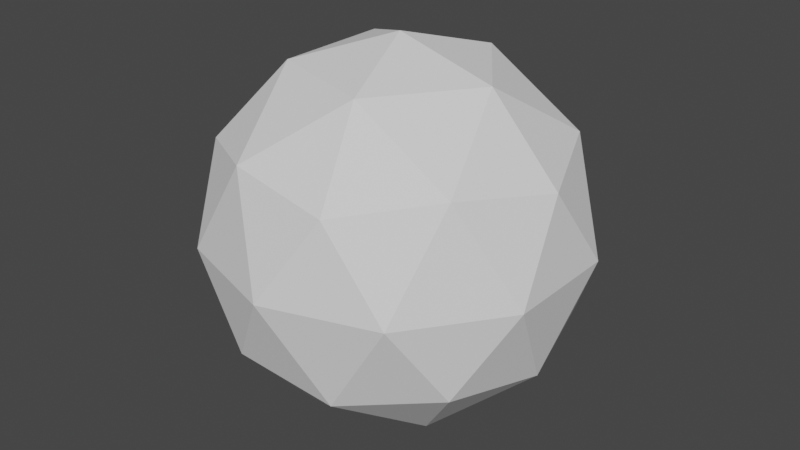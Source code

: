 # Source: DestructOrb.blend  (saved by Blender 2.90.8; exported with 4.5.12 LTS)
import bpy
from mathutils import Matrix  # noqa: F401  (used for matrix-valued properties, if any)

bpy.ops.wm.read_factory_settings(use_empty=True)
scene = bpy.context.scene
scene.name = 'Scene'

# ---- collections
col_collection = bpy.data.collections.new('Collection'); scene.collection.children.link(col_collection)

# ---- world
world_world = bpy.data.worlds.new('World'); scene.world = world_world
world_world.use_nodes = True; world_world.node_tree.nodes.clear()
_N = world_world.node_tree.nodes; _L = world_world.node_tree.links
n0 = _N.new('ShaderNodeOutputWorld'); n0.name = 'World Output'; n0.location = (300, 300)
n1 = _N.new('ShaderNodeBackground'); n1.name = 'Background'; n1.location = (10, 300)
n1.inputs[0].default_value = (0.05088, 0.05088, 0.05088, 1.0)
_L.new(n1.outputs[0], n0.inputs[0])
n0.is_active_output = True
world_world.color = (0.05088, 0.05088, 0.05088)
world_world.use_sun_shadow = False
world_world.sun_shadow_jitter_overblur = 0.0

# ---- meshes
me_icosphere = bpy.data.meshes.new('Icosphere')
me_icosphere.from_pydata([(0.0, 0.0, -1.0), (0.7236, -0.5257, -0.4472), (-0.2764, -0.8506, -0.4472), (-0.8944, 0.0, -0.4472), (-0.2764, 0.8506, -0.4472), (0.7236, 0.5257, -0.4472), (0.2764, -0.8506, 0.4472), (-0.7236, -0.5257, 0.4472), (-0.7236, 0.5257, 0.4472), (0.2764, 0.8506, 0.4472), (0.8944, 0.0, 0.4472), (0.0, 0.0, 1.0), (-0.1625, -0.5, -0.8507), (0.4253, -0.309, -0.8507), (0.2629, -0.809, -0.5257), (0.8506, 0.0, -0.5257), (0.4253, 0.309, -0.8507), (-0.5257, 0.0, -0.8507), (-0.6882, -0.5, -0.5257), (-0.1625, 0.5, -0.8507), (-0.6882, 0.5, -0.5257), (0.2629, 0.809, -0.5257), (0.9511, -0.309, 0.0), (0.9511, 0.309, 0.0), (0.0, -1.0, 0.0), (0.5878, -0.809, 0.0), (-0.9511, -0.309, 0.0), (-0.5878, -0.809, 0.0), (-0.5878, 0.809, 0.0), (-0.9511, 0.309, 0.0), (0.5878, 0.809, 0.0), (0.0, 1.0, 0.0), (0.6882, -0.5, 0.5257), (-0.2629, -0.809, 0.5257), (-0.8506, 0.0, 0.5257), (-0.2629, 0.809, 0.5257), (0.6882, 0.5, 0.5257), (0.1625, -0.5, 0.8507), (0.5257, 0.0, 0.8507), (-0.4253, -0.309, 0.8507), (-0.4253, 0.309, 0.8507), (0.1625, 0.5, 0.8507)], [], [(0, 13, 12), (1, 13, 15), (0, 12, 17), (0, 17, 19), (0, 19, 16), (1, 15, 22), (2, 14, 24), (3, 18, 26), (4, 20, 28), (5, 21, 30), (1, 22, 25), (2, 24, 27), (3, 26, 29), (4, 28, 31), (5, 30, 23), (6, 32, 37), (7, 33, 39), (8, 34, 40), (9, 35, 41), (10, 36, 38), (38, 41, 11), (38, 36, 41), (36, 9, 41), (41, 40, 11), (41, 35, 40), (35, 8, 40), (40, 39, 11), (40, 34, 39), (34, 7, 39), (39, 37, 11), (39, 33, 37), (33, 6, 37), (37, 38, 11), (37, 32, 38), (32, 10, 38), (23, 36, 10), (23, 30, 36), (30, 9, 36), (31, 35, 9), (31, 28, 35), (28, 8, 35), (29, 34, 8), (29, 26, 34), (26, 7, 34), (27, 33, 7), (27, 24, 33), (24, 6, 33), (25, 32, 6), (25, 22, 32), (22, 10, 32), (30, 31, 9), (30, 21, 31), (21, 4, 31), (28, 29, 8), (28, 20, 29), (20, 3, 29), (26, 27, 7), (26, 18, 27), (18, 2, 27), (24, 25, 6), (24, 14, 25), (14, 1, 25), (22, 23, 10), (22, 15, 23), (15, 5, 23), (16, 21, 5), (16, 19, 21), (19, 4, 21), (19, 20, 4), (19, 17, 20), (17, 3, 20), (17, 18, 3), (17, 12, 18), (12, 2, 18), (15, 16, 5), (15, 13, 16), (13, 0, 16), (12, 14, 2), (12, 13, 14), (13, 1, 14)])
_uv = me_icosphere.uv_layers.new(name='UVMap')
_uv.uv.foreach_set('vector', [0.8182, 0.0, 0.7727, 0.07873, 0.8636, 0.07873, 0.7273, 0.1575, 0.6818, 0.07873, 0.6364, 0.1575, 0.09091, 0.0, 0.04545, 0.07873, 0.1364, 0.07873, 0.2727, 0.0, 0.2273, 0.07873, 0.3182, 0.07873, 0.4545, 0.0, 0.4091, 0.07873, 0.5, 0.07873, 0.7273, 0.1575, 0.6364, 0.1575, 0.6818, 0.2362, 0.9091, 0.1575, 0.8182, 0.1575, 0.8636, 0.2362, 0.1818, 0.1575, 0.09091, 0.1575, 0.1364, 0.2362, 0.3636, 0.1575, 0.2727, 0.1575, 0.3182, 0.2362, 0.5455, 0.1575, 0.4545, 0.1575, 0.5, 0.2362, 0.7273, 0.1575, 0.6818, 0.2362, 0.7727, 0.2362, 0.9091, 0.1575, 0.8636, 0.2362, 0.9545, 0.2362, 0.1818, 0.1575, 0.1364, 0.2362, 0.2273, 0.2362, 0.3636, 0.1575, 0.3182, 0.2362, 0.4091, 0.2362, 0.5455, 0.1575, 0.5, 0.2362, 0.5909, 0.2362, 0.8182, 0.3149, 0.7273, 0.3149, 0.7727, 0.3937, 1.0, 0.3149, 0.9091, 0.3149, 0.9545, 0.3937, 0.2727, 0.3149, 0.1818, 0.3149, 0.2273, 0.3937, 0.4545, 0.3149, 0.3636, 0.3149, 0.4091, 0.3937, 0.6364, 0.3149, 0.5455, 0.3149, 0.5909, 0.3937, 0.5909, 0.3937, 0.5, 0.3937, 0.5455, 0.4724, 0.5909, 0.3937, 0.5455, 0.3149, 0.5, 0.3937, 0.5455, 0.3149, 0.4545, 0.3149, 0.5, 0.3937, 0.4091, 0.3937, 0.3182, 0.3937, 0.3636, 0.4724, 0.4091, 0.3937, 0.3636, 0.3149, 0.3182, 0.3937, 0.3636, 0.3149, 0.2727, 0.3149, 0.3182, 0.3937, 0.2273, 0.3937, 0.1364, 0.3937, 0.1818, 0.4724, 0.2273, 0.3937, 0.1818, 0.3149, 0.1364, 0.3937, 0.1818, 0.3149, 0.09091, 0.3149, 0.1364, 0.3937, 0.9545, 0.3937, 0.8636, 0.3937, 0.9091, 0.4724, 0.9545, 0.3937, 0.9091, 0.3149, 0.8636, 0.3937, 0.9091, 0.3149, 0.8182, 0.3149, 0.8636, 0.3937, 0.7727, 0.3937, 0.6818, 0.3937, 0.7273, 0.4724, 0.7727, 0.3937, 0.7273, 0.3149, 0.6818, 0.3937, 0.7273, 0.3149, 0.6364, 0.3149, 0.6818, 0.3937, 0.5909, 0.2362, 0.5455, 0.3149, 0.6364, 0.3149, 0.5909, 0.2362, 0.5, 0.2362, 0.5455, 0.3149, 0.5, 0.2362, 0.4545, 0.3149, 0.5455, 0.3149, 0.4091, 0.2362, 0.3636, 0.3149, 0.4545, 0.3149, 0.4091, 0.2362, 0.3182, 0.2362, 0.3636, 0.3149, 0.3182, 0.2362, 0.2727, 0.3149, 0.3636, 0.3149, 0.2273, 0.2362, 0.1818, 0.3149, 0.2727, 0.3149, 0.2273, 0.2362, 0.1364, 0.2362, 0.1818, 0.3149, 0.1364, 0.2362, 0.09091, 0.3149, 0.1818, 0.3149, 0.9545, 0.2362, 0.9091, 0.3149, 1.0, 0.3149, 0.9545, 0.2362, 0.8636, 0.2362, 0.9091, 0.3149, 0.8636, 0.2362, 0.8182, 0.3149, 0.9091, 0.3149, 0.7727, 0.2362, 0.7273, 0.3149, 0.8182, 0.3149, 0.7727, 0.2362, 0.6818, 0.2362, 0.7273, 0.3149, 0.6818, 0.2362, 0.6364, 0.3149, 0.7273, 0.3149, 0.5, 0.2362, 0.4091, 0.2362, 0.4545, 0.3149, 0.5, 0.2362, 0.4545, 0.1575, 0.4091, 0.2362, 0.4545, 0.1575, 0.3636, 0.1575, 0.4091, 0.2362, 0.3182, 0.2362, 0.2273, 0.2362, 0.2727, 0.3149, 0.3182, 0.2362, 0.2727, 0.1575, 0.2273, 0.2362, 0.2727, 0.1575, 0.1818, 0.1575, 0.2273, 0.2362, 0.1364, 0.2362, 0.04545, 0.2362, 0.09091, 0.3149, 0.1364, 0.2362, 0.09091, 0.1575, 0.04545, 0.2362, 0.09091, 0.1575, 0.0, 0.1575, 0.04545, 0.2362, 0.8636, 0.2362, 0.7727, 0.2362, 0.8182, 0.3149, 0.8636, 0.2362, 0.8182, 0.1575, 0.7727, 0.2362, 0.8182, 0.1575, 0.7273, 0.1575, 0.7727, 0.2362, 0.6818, 0.2362, 0.5909, 0.2362, 0.6364, 0.3149, 0.6818, 0.2362, 0.6364, 0.1575, 0.5909, 0.2362, 0.6364, 0.1575, 0.5455, 0.1575, 0.5909, 0.2362, 0.5, 0.07873, 0.4545, 0.1575, 0.5455, 0.1575, 0.5, 0.07873, 0.4091, 0.07873, 0.4545, 0.1575, 0.4091, 0.07873, 0.3636, 0.1575, 0.4545, 0.1575, 0.3182, 0.07873, 0.2727, 0.1575, 0.3636, 0.1575, 0.3182, 0.07873, 0.2273, 0.07873, 0.2727, 0.1575, 0.2273, 0.07873, 0.1818, 0.1575, 0.2727, 0.1575, 0.1364, 0.07873, 0.09091, 0.1575, 0.1818, 0.1575, 0.1364, 0.07873, 0.04545, 0.07873, 0.09091, 0.1575, 0.04545, 0.07873, 0.0, 0.1575, 0.09091, 0.1575, 0.6364, 0.1575, 0.5909, 0.07873, 0.5455, 0.1575, 0.6364, 0.1575, 0.6818, 0.07873, 0.5909, 0.07873, 0.6818, 0.07873, 0.6364, 0.0, 0.5909, 0.07873, 0.8636, 0.07873, 0.8182, 0.1575, 0.9091, 0.1575, 0.8636, 0.07873, 0.7727, 0.07873, 0.8182, 0.1575, 0.7727, 0.07873, 0.7273, 0.1575, 0.8182, 0.1575])
me_icosphere.use_remesh_fix_poles = True
me_icosphere.use_remesh_preserve_attributes = False
me_icosphere.use_mirror_vertex_groups = False
me_icosphere.update()

# ---- objects
ob_icosphere = bpy.data.objects.new('Icosphere', me_icosphere)

# ---- transforms, parenting, visibility, modifiers, constraints
ob_icosphere.location = (0.0, 0.0, 0.0)
ob_icosphere.lineart.crease_threshold = 0.0

# ---- collection membership
col_collection.objects.link(ob_icosphere)

# ---- scene / render settings (as saved in the file)
scene.frame_start = 1; scene.frame_end = 250; scene.frame_set(1)
scene.render.engine = 'BLENDER_EEVEE_NEXT'
scene.cycles.use_denoising = False
scene.cycles.samples = 128
scene.cycles.sampling_pattern = 'TABULATED_SOBOL'
scene.cycles.use_adaptive_sampling = False
scene.cycles.use_light_tree = False
scene.view_settings.view_transform = 'Filmic'
bpy.context.view_layer.update()

# ---- added for rendering (the .blend has no active camera and no usable light): camera, sun
cam_auto = bpy.data.cameras.new('AutoCamera')
cam_auto.lens = 50.0
cam_auto.sensor_width = 36.0
cam_auto.clip_end = 1000.0
ob_auto_camera = bpy.data.objects.new('AutoCamera', cam_auto)
scene.collection.objects.link(ob_auto_camera)
ob_auto_camera.location = (3.15365, -3.78438, 2.52292)
ob_auto_camera.rotation_euler = (1.09748, -7.21219e-08, 0.694738)
scene.camera = ob_auto_camera
light_auto_sun = bpy.data.lights.new('AutoSun', 'SUN')
light_auto_sun.energy = 3.0
light_auto_sun.angle = 0.0523599
ob_auto_sun = bpy.data.objects.new('AutoSun', light_auto_sun)
scene.collection.objects.link(ob_auto_sun)
ob_auto_sun.rotation_euler = (0.872665, 0.174533, 0.523599)
bpy.context.view_layer.update()
